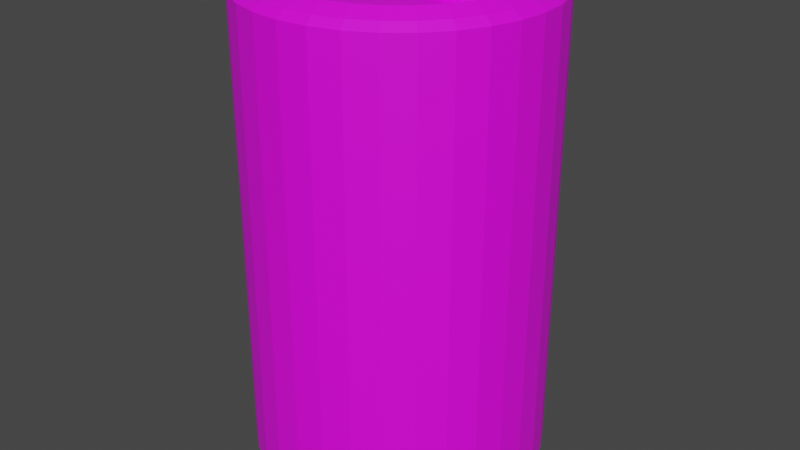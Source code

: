 # Source: can.blend  (saved by Blender 3.4.6; exported with 4.5.12 LTS)
import bpy
from mathutils import Matrix  # noqa: F401  (used for matrix-valued properties, if any)

bpy.ops.wm.read_factory_settings(use_empty=True)
scene = bpy.context.scene
scene.name = 'Scene'

# ---- collections
col_collection = bpy.data.collections.new('Collection'); scene.collection.children.link(col_collection)

# ---- images (referenced by path relative to the original .blend; pixels are not part of the script)
import os
ASSET_DIR = os.environ.get("B2B_ASSET_DIR", "")  # directory of the original .blend (textures are referenced by path, not embedded)
HERE = os.path.dirname(os.path.abspath(__file__))  # packed textures are extracted next to this script under _unpacked/

def load_image(name, relpath, width, height, colorspace="sRGB"):
    """Load a texture the original file referenced (path relative to the .blend, or extracted next to this script)."""
    p = next((c for c in (os.path.join(HERE, relpath), os.path.join(ASSET_DIR, relpath)) if relpath and os.path.exists(c)), "")
    if p:
        img = bpy.data.images.load(p, check_existing=True)
        img.name = name
    else:  # same state as the original file: an image datablock whose file is absent (Cycles renders it pink)
        img = bpy.data.images.new(name, width, height)
        img.source = "FILE"
        img.filepath = "//" + (relpath or name)
    img.colorspace_settings.name = colorspace
    return img
img_cylinder_base_color = load_image('Cylinder Base Color', '', 1024, 1024, 'sRGB')
img_can = load_image('can', 'can.png', 1024, 1024, 'sRGB')

# ---- materials (node trees are filled in below, after node groups)
mat_material_001 = bpy.data.materials.new('Material.001')
mat_material_001.use_transparent_shadow = False

# ---- material node trees
mat_material_001.use_nodes = True; mat_material_001.node_tree.nodes.clear()
_N = mat_material_001.node_tree.nodes; _L = mat_material_001.node_tree.links
n0 = _N.new('ShaderNodeBsdfPrincipled'); n0.name = 'Principled BSDF'; n0.location = (10, 300)
n0.distribution = 'GGX'
n0.subsurface_method = 'RANDOM_WALK_SKIN'
n0.inputs[3].default_value = 1.45
n0.inputs[27].default_value = (0.0, 0.0, 0.0, 1.0)
n0.inputs[28].default_value = 1.0
n1 = _N.new('ShaderNodeOutputMaterial'); n1.name = 'Material Output'; n1.location = (300, 300)
n2 = _N.new('ShaderNodeTexImage'); n2.name = 'Image Texture'; n2.location = (-280, 280)
n2.image = img_cylinder_base_color
n3 = _N.new('ShaderNodeTexImage'); n3.name = 'Image Texture.001'; n3.location = (0, 0)
n3.image = img_can
_L.new(n0.outputs[0], n1.inputs[0])
_L.new(n2.outputs[0], n0.inputs[0])
n1.is_active_output = True

# ---- world
world_world = bpy.data.worlds.new('World'); scene.world = world_world
world_world.use_nodes = True; world_world.node_tree.nodes.clear()
_N = world_world.node_tree.nodes; _L = world_world.node_tree.links
n0 = _N.new('ShaderNodeOutputWorld'); n0.name = 'World Output'; n0.location = (300, 300)
n1 = _N.new('ShaderNodeBackground'); n1.name = 'Background'; n1.location = (10, 300)
n1.inputs[0].default_value = (0.05088, 0.05088, 0.05088, 1.0)
_L.new(n1.outputs[0], n0.inputs[0])
n0.is_active_output = True
world_world.color = (0.05088, 0.05088, 0.05088)
world_world.use_sun_shadow = False
world_world.sun_shadow_jitter_overblur = 0.0

# ---- meshes
me_cylinder = bpy.data.meshes.new('Cylinder')
me_cylinder.from_pydata([(0.0, 1.0, -1.0), (0.0, 1.0, 1.0), (0.1951, 0.9808, -1.0), (0.1951, 0.9808, 1.0), (0.3827, 0.9239, -1.0), (0.3827, 0.9239, 1.0), (0.5556, 0.8315, -1.0), (0.5556, 0.8315, 1.0), (0.7071, 0.7071, -1.0), (0.7071, 0.7071, 1.0), (0.8315, 0.5556, -1.0), (0.8315, 0.5556, 1.0), (0.9239, 0.3827, -1.0), (0.9239, 0.3827, 1.0), (0.9808, 0.1951, -1.0), (0.9808, 0.1951, 1.0), (1.0, 0.0, -1.0), (1.0, 0.0, 1.0), (0.9808, -0.1951, -1.0), (0.9808, -0.1951, 1.0), (0.9239, -0.3827, -1.0), (0.9239, -0.3827, 1.0), (0.8315, -0.5556, -1.0), (0.8315, -0.5556, 1.0), (0.7071, -0.7071, -1.0), (0.7071, -0.7071, 1.0), (0.5556, -0.8315, -1.0), (0.5556, -0.8315, 1.0), (0.3827, -0.9239, -1.0), (0.3827, -0.9239, 1.0), (0.1951, -0.9808, -1.0), (0.1951, -0.9808, 1.0), (0.0, -1.0, -1.0), (0.0, -1.0, 1.0), (-0.1951, -0.9808, -1.0), (-0.1951, -0.9808, 1.0), (-0.3827, -0.9239, -1.0), (-0.3827, -0.9239, 1.0), (-0.5556, -0.8315, -1.0), (-0.5556, -0.8315, 1.0), (-0.7071, -0.7071, -1.0), (-0.7071, -0.7071, 1.0), (-0.8315, -0.5556, -1.0), (-0.8315, -0.5556, 1.0), (-0.9239, -0.3827, -1.0), (-0.9239, -0.3827, 1.0), (-0.9808, -0.1951, -1.0), (-0.9808, -0.1951, 1.0), (-1.0, 0.0, -1.0), (-1.0, 0.0, 1.0), (-0.9808, 0.1951, -1.0), (-0.9808, 0.1951, 1.0), (-0.9239, 0.3827, -1.0), (-0.9239, 0.3827, 1.0), (-0.8315, 0.5556, -1.0), (-0.8315, 0.5556, 1.0), (-0.7071, 0.7071, -1.0), (-0.7071, 0.7071, 1.0), (-0.5556, 0.8315, -1.0), (-0.5556, 0.8315, 1.0), (-0.3827, 0.9239, -1.0), (-0.3827, 0.9239, 1.0), (-0.1951, 0.9808, -1.0), (-0.1951, 0.9808, 1.0), (0.1951, 0.9808, 1.0), (0.0, 1.0, 1.0), (0.3827, 0.9239, 1.0), (0.5556, 0.8315, 1.0), (0.7071, 0.7071, 1.0), (0.8315, 0.5556, 1.0), (0.9239, 0.3827, 1.0), (0.9808, 0.1951, 1.0), (1.0, 0.0, 1.0), (0.9808, -0.1951, 1.0), (0.9239, -0.3827, 1.0), (0.8315, -0.5556, 1.0), (0.7071, -0.7071, 1.0), (0.5556, -0.8315, 1.0), (0.3827, -0.9239, 1.0), (0.1951, -0.9808, 1.0), (0.0, -1.0, 1.0), (-0.1951, -0.9808, 1.0), (-0.3827, -0.9239, 1.0), (-0.5556, -0.8315, 1.0), (-0.7071, -0.7071, 1.0), (-0.8315, -0.5556, 1.0), (-0.9239, -0.3827, 1.0), (-0.9808, -0.1951, 1.0), (-1.0, 0.0, 1.0), (-0.9808, 0.1951, 1.0), (-0.9239, 0.3827, 1.0), (-0.8315, 0.5556, 1.0), (-0.7071, 0.7071, 1.0), (-0.5556, 0.8315, 1.0), (-0.3827, 0.9239, 1.0), (-0.1951, 0.9808, 1.0), (0.1538, 0.7731, 0.995), (0.1839, 0.9243, 1.028), (-8.431e-10, 0.9425, 1.028), (1.237e-09, 0.7883, 0.995), (0.3017, 0.7283, 0.995), (0.3607, 0.8707, 1.028), (0.438, 0.6554, 0.995), (0.5236, 0.7836, 1.028), (0.5574, 0.5574, 0.995), (0.6664, 0.6664, 1.028), (0.6554, 0.438, 0.995), (0.7836, 0.5236, 1.028), (0.7283, 0.3017, 0.995), (0.8707, 0.3607, 1.028), (0.7731, 0.1538, 0.995), (0.9243, 0.1839, 1.028), (0.7883, 5.209e-10, 0.995), (0.9425, 8.003e-10, 1.028), (0.7731, -0.1538, 0.995), (0.9243, -0.1839, 1.028), (0.7283, -0.3017, 0.995), (0.8707, -0.3607, 1.028), (0.6554, -0.438, 0.995), (0.7836, -0.5236, 1.028), (0.5574, -0.5574, 0.995), (0.6664, -0.6664, 1.028), (0.438, -0.6554, 0.995), (0.5236, -0.7836, 1.028), (0.3017, -0.7283, 0.995), (0.3607, -0.8707, 1.028), (0.1538, -0.7731, 0.995), (0.1839, -0.9243, 1.028), (1.237e-09, -0.7883, 0.995), (-8.431e-10, -0.9425, 1.028), (-0.1538, -0.7731, 0.995), (-0.1839, -0.9243, 1.028), (-0.3017, -0.7283, 0.995), (-0.3607, -0.8707, 1.028), (-0.438, -0.6554, 0.995), (-0.5236, -0.7836, 1.028), (-0.5574, -0.5574, 0.995), (-0.6664, -0.6664, 1.028), (-0.6554, -0.438, 0.995), (-0.7836, -0.5236, 1.028), (-0.7283, -0.3017, 0.995), (-0.8707, -0.3607, 1.028), (-0.7731, -0.1538, 0.995), (-0.9243, -0.1839, 1.028), (-0.7883, 5.209e-10, 0.995), (-0.9425, 8.003e-10, 1.028), (-0.7731, 0.1538, 0.995), (-0.9243, 0.1839, 1.028), (-0.7283, 0.3017, 0.995), (-0.8707, 0.3607, 1.028), (-0.6554, 0.438, 0.995), (-0.7836, 0.5236, 1.028), (-0.5574, 0.5574, 0.995), (-0.6664, 0.6664, 1.028), (-0.438, 0.6554, 0.995), (-0.5236, 0.7836, 1.028), (-0.3017, 0.7283, 0.995), (-0.3607, 0.8707, 1.028), (-0.1538, 0.7731, 0.995), (-0.1839, 0.9243, 1.028), (0.1644, 0.8265, 1.061), (-2.601e-10, 0.8427, 1.061), (0.3225, 0.7785, 1.061), (0.4682, 0.7007, 1.061), (0.5959, 0.5959, 1.061), (0.7007, 0.4682, 1.061), (0.7785, 0.3225, 1.061), (0.8265, 0.1644, 1.061), (0.8427, 1.046e-09, 1.061), (0.8265, -0.1644, 1.061), (0.7785, -0.3225, 1.061), (0.7007, -0.4682, 1.061), (0.5959, -0.5959, 1.061), (0.4682, -0.7007, 1.061), (0.3225, -0.7785, 1.061), (0.1644, -0.8265, 1.061), (-2.601e-10, -0.8427, 1.061), (-0.1644, -0.8265, 1.061), (-0.3225, -0.7785, 1.061), (-0.4682, -0.7007, 1.061), (-0.5959, -0.5959, 1.061), (-0.7007, -0.4682, 1.061), (-0.7785, -0.3225, 1.061), (-0.8265, -0.1644, 1.061), (-0.8427, 1.046e-09, 1.061), (-0.8265, 0.1644, 1.061), (-0.7785, 0.3225, 1.061), (-0.7007, 0.4682, 1.061), (-0.5959, 0.5959, 1.061), (-0.4682, 0.7007, 1.061), (-0.3225, 0.7785, 1.061), (-0.1644, 0.8265, 1.061), (0.0, 0.7875, -1.078), (0.0, 1.0, -1.0), (0.1951, 0.9808, -1.0), (0.1536, 0.7724, -1.078), (0.3827, 0.9239, -1.0), (0.3014, 0.7276, -1.078), (0.5556, 0.8315, -1.0), (0.4375, 0.6548, -1.078), (0.7071, 0.7071, -1.0), (0.5569, 0.5569, -1.078), (0.8315, 0.5556, -1.0), (0.6548, 0.4375, -1.078), (0.9239, 0.3827, -1.0), (0.7276, 0.3014, -1.078), (0.9808, 0.1951, -1.0), (0.7724, 0.1536, -1.078), (1.0, 0.0, -1.0), (0.7875, 0.0, -1.078), (0.9808, -0.1951, -1.0), (0.7724, -0.1536, -1.078), (0.9239, -0.3827, -1.0), (0.7276, -0.3014, -1.078), (0.8315, -0.5556, -1.0), (0.6548, -0.4375, -1.078), (0.7071, -0.7071, -1.0), (0.5569, -0.5569, -1.078), (0.5556, -0.8315, -1.0), (0.4375, -0.6548, -1.078), (0.3827, -0.9239, -1.0), (0.3014, -0.7276, -1.078), (0.1951, -0.9808, -1.0), (0.1536, -0.7724, -1.078), (0.0, -1.0, -1.0), (0.0, -0.7875, -1.078), (-0.1951, -0.9808, -1.0), (-0.1536, -0.7724, -1.078), (-0.3827, -0.9239, -1.0), (-0.3014, -0.7276, -1.078), (-0.5556, -0.8315, -1.0), (-0.4375, -0.6548, -1.078), (-0.7071, -0.7071, -1.0), (-0.5569, -0.5569, -1.078), (-0.8315, -0.5556, -1.0), (-0.6548, -0.4375, -1.078), (-0.9239, -0.3827, -1.0), (-0.7276, -0.3014, -1.078), (-0.9808, -0.1951, -1.0), (-0.7724, -0.1536, -1.078), (-1.0, 0.0, -1.0), (-0.7875, 0.0, -1.078), (-0.9808, 0.1951, -1.0), (-0.7724, 0.1536, -1.078), (-0.9239, 0.3827, -1.0), (-0.7276, 0.3014, -1.078), (-0.8315, 0.5556, -1.0), (-0.6548, 0.4375, -1.078), (-0.7071, 0.7071, -1.0), (-0.5569, 0.5569, -1.078), (-0.5556, 0.8315, -1.0), (-0.4375, 0.6548, -1.078), (-0.3827, 0.9239, -1.0), (-0.3014, 0.7276, -1.078), (-0.1951, 0.9808, -1.0), (-0.1536, 0.7724, -1.078), (0.4516, 0.1489, 1.019), (0.3911, 0.1548, 1.019), (0.3603, 0.1563, 1.019), (0.3603, 0.1563, 0.9936), (0.422, 0.1533, 1.019), (0.422, 0.1533, 0.9936), (0.4812, 0.1444, 1.019), (0.4812, 0.1444, 0.9936), (0.5359, 0.13, 1.019), (0.5359, 0.13, 0.9936), (0.5838, 0.1105, 1.019), (0.5838, 0.1105, 0.9936), (0.6231, 0.08684, 1.019), (0.6231, 0.08684, 0.9936), (0.6523, 0.05981, 1.019), (0.6523, 0.05981, 0.9936), (0.6703, 0.03049, 1.019), (0.6703, 0.03049, 0.9936), (0.6763, 2.56e-08, 1.019), (0.6763, 2.56e-08, 0.9936), (0.6703, -0.03049, 1.019), (0.6703, -0.03049, 0.9936), (0.6523, -0.05981, 1.019), (0.6523, -0.05981, 0.9936), (0.6231, -0.08684, 1.019), (0.6231, -0.08684, 0.9936), (0.5838, -0.1105, 1.019), (0.5838, -0.1105, 0.9936), (0.5359, -0.13, 1.019), (0.5359, -0.13, 0.9936), (0.4812, -0.1444, 1.019), (0.4812, -0.1444, 0.9936), (0.422, -0.1533, 1.019), (0.422, -0.1533, 0.9936), (0.3603, -0.1563, 1.019), (0.3603, -0.1563, 0.9936), (0.2986, -0.1533, 1.019), (0.2986, -0.1533, 0.9936), (0.2394, -0.1444, 1.019), (0.2394, -0.1444, 0.9936), (0.1847, -0.1489, 1.019), (0.1847, -0.1489, 0.9936), (0.1368, -0.1294, 1.019), (0.1368, -0.1294, 0.9936), (0.09752, -0.1058, 1.019), (0.09752, -0.1058, 0.9936), (0.06832, -0.07873, 1.019), (0.06832, -0.07873, 0.9936), (0.05033, -0.04941, 1.019), (0.05033, -0.04941, 0.9936), (0.04426, 2.56e-08, 1.019), (0.04426, 2.56e-08, 0.9936), (0.05033, 0.04721, 1.019), (0.05033, 0.04721, 0.9936), (0.06832, 0.07653, 1.019), (0.06832, 0.07653, 0.9936), (0.09752, 0.1036, 1.019), (0.09752, 0.1036, 0.9936), (0.1368, 0.1272, 1.019), (0.1368, 0.1272, 0.9936), (0.1847, 0.1467, 1.019), (0.1847, 0.1467, 0.9936), (0.2394, 0.1444, 1.019), (0.2394, 0.1444, 0.9936), (0.2986, 0.1533, 1.019), (0.2986, 0.1533, 0.9936), (0.5086, 0.1372, 1.019), (0.5598, 0.1202, 1.019), (0.6034, 0.09868, 1.019), (0.6377, 0.07333, 1.019), (0.6613, 0.04515, 1.019), (0.6733, 0.01525, 1.019), (0.6733, -0.01525, 1.019), (0.6613, -0.04515, 1.019), (0.6377, -0.07333, 1.019), (0.6034, -0.09868, 1.019), (0.5598, -0.1202, 1.019), (0.5086, -0.1372, 1.019), (0.4516, -0.1489, 1.019), (0.3911, -0.1548, 1.019), (0.3295, -0.1548, 1.019), (0.269, -0.1489, 1.019), (0.212, -0.1372, 1.019), (0.1608, -0.1392, 1.019), (0.1172, -0.1176, 1.019), (0.08292, -0.09224, 1.019), (0.05932, -0.06407, 1.019), (0.04729, -0.01525, 1.019), (0.04729, 0.01525, 1.019), (0.05932, 0.06187, 1.019), (0.08292, 0.09004, 1.019), (0.1172, 0.1154, 1.019), (0.1608, 0.137, 1.019), (0.212, 0.1372, 1.019), (0.269, 0.1489, 1.019), (0.3295, 0.1548, 1.019), (-0.4062, -0.2116, 0.9809), (-0.4062, -0.2116, 0.9991), (-0.435, -0.2076, 0.9809), (-0.435, -0.2076, 0.9991), (-0.4626, -0.1955, 0.9809), (-0.4626, -0.1955, 0.9991), (-0.4881, -0.176, 0.9809), (-0.4881, -0.176, 0.9991), (-0.5104, -0.1496, 0.9809), (-0.5104, -0.1496, 0.9991), (-0.5287, -0.1176, 0.9809), (-0.5287, -0.1176, 0.9991), (-0.5424, -0.08098, 0.9809), (-0.5424, -0.08098, 0.9991), (-0.5508, -0.04129, 0.9809), (-0.5508, -0.04129, 0.9991), (-0.5536, 5.958e-09, 0.9809), (-0.5536, 5.958e-09, 0.9991), (-0.5508, 0.04129, 0.9809), (-0.5508, 0.04129, 0.9991), (-0.5424, 0.08098, 0.9809), (-0.5424, 0.08098, 0.9991), (-0.5287, 0.1176, 0.9809), (-0.5287, 0.1176, 0.9991), (-0.5104, 0.1496, 0.9809), (-0.5104, 0.1496, 0.9991), (-0.4881, 0.176, 0.9809), (-0.4881, 0.176, 0.9991), (-0.4626, 0.1955, 0.9809), (-0.4626, 0.1955, 0.9991), (-0.435, 0.2076, 0.9809), (-0.435, 0.2076, 0.9991), (-0.4062, 0.2116, 0.9809), (-0.4062, 0.2116, 0.9991), (-0.3775, 0.2076, 0.9809), (-0.3775, 0.2076, 0.9991), (-0.3498, 0.1955, 0.9809), (-0.3498, 0.1955, 0.9991), (-0.3244, 0.176, 0.9809), (-0.3244, 0.176, 0.9991), (-0.302, 0.1496, 0.9809), (-0.302, 0.1496, 0.9991), (-0.2837, 0.1176, 0.9809), (-0.2837, 0.1176, 0.9991), (-0.2701, 0.08098, 0.9809), (-0.2701, 0.08098, 0.9991), (-0.2617, 0.04129, 0.9809), (-0.2617, 0.04129, 0.9991), (-0.2589, 5.958e-09, 0.9809), (-0.2589, 5.958e-09, 0.9991), (-0.2617, -0.04129, 0.9809), (-0.2617, -0.04129, 0.9991), (-0.2701, -0.08098, 0.9809), (-0.2701, -0.08098, 0.9991), (-0.2837, -0.1176, 0.9809), (-0.2837, -0.1176, 0.9991), (-0.302, -0.1496, 0.9809), (-0.302, -0.1496, 0.9991), (-0.3244, -0.176, 0.9809), (-0.3244, -0.176, 0.9991), (-0.3498, -0.1955, 0.9809), (-0.3498, -0.1955, 0.9991), (-0.3775, -0.2076, 0.9809), (-0.3775, -0.2076, 0.9991)], [], [(0, 1, 3, 2), (2, 3, 5, 4), (4, 5, 7, 6), (6, 7, 9, 8), (8, 9, 11, 10), (10, 11, 13, 12), (12, 13, 15, 14), (14, 15, 17, 16), (16, 17, 19, 18), (18, 19, 21, 20), (20, 21, 23, 22), (22, 23, 25, 24), (24, 25, 27, 26), (26, 27, 29, 28), (28, 29, 31, 30), (30, 31, 33, 32), (32, 33, 35, 34), (34, 35, 37, 36), (36, 37, 39, 38), (38, 39, 41, 40), (40, 41, 43, 42), (42, 43, 45, 44), (44, 45, 47, 46), (46, 47, 49, 48), (48, 49, 51, 50), (50, 51, 53, 52), (52, 53, 55, 54), (54, 55, 57, 56), (56, 57, 59, 58), (58, 59, 61, 60), (7, 5, 66, 67), (60, 61, 63, 62), (62, 63, 1, 0), (24, 26, 218, 216), (84, 83, 135, 137), (62, 0, 193, 254), (42, 44, 236, 234), (25, 23, 75, 76), (60, 62, 254, 252), (43, 41, 84, 85), (8, 10, 202, 200), (61, 59, 93, 94), (26, 28, 220, 218), (9, 7, 67, 68), (44, 46, 238, 236), (27, 25, 76, 77), (45, 43, 85, 86), (10, 12, 204, 202), (63, 61, 94, 95), (28, 30, 222, 220), (11, 9, 68, 69), (46, 48, 240, 238), (29, 27, 77, 78), (2, 4, 196, 194), (47, 45, 86, 87), (12, 14, 206, 204), (1, 63, 95, 65), (30, 32, 224, 222), (13, 11, 69, 70), (48, 50, 242, 240), (31, 29, 78, 79), (49, 47, 87, 88), (14, 16, 208, 206), (32, 34, 226, 224), (15, 13, 70, 71), (50, 52, 244, 242), (33, 31, 79, 80), (51, 49, 88, 89), (16, 18, 210, 208), (34, 36, 228, 226), (17, 15, 71, 72), (52, 54, 246, 244), (35, 33, 80, 81), (53, 51, 89, 90), (18, 20, 212, 210), (36, 38, 230, 228), (19, 17, 72, 73), (192, 195, 197, 199, 201, 203, 205, 207, 209, 211, 213, 215, 217, 219, 221, 223, 225, 227, 229, 231, 233, 235, 237, 239, 241, 243, 245, 247, 249, 251, 253, 255), (54, 56, 248, 246), (37, 35, 81, 82), (3, 1, 65, 64), (55, 53, 90, 91), (20, 22, 214, 212), (38, 40, 232, 230), (21, 19, 73, 74), (56, 58, 250, 248), (39, 37, 82, 83), (4, 6, 198, 196), (57, 55, 91, 92), (22, 24, 216, 214), (5, 3, 64, 66), (40, 42, 234, 232), (23, 21, 74, 75), (58, 60, 252, 250), (41, 39, 83, 84), (6, 8, 200, 198), (59, 57, 92, 93), (66, 64, 97, 101), (91, 90, 149, 151), (71, 70, 109, 111), (78, 77, 123, 125), (85, 84, 137, 139), (92, 91, 151, 153), (72, 71, 111, 113), (79, 78, 125, 127), (86, 85, 139, 141), (96, 99, 158, 156, 154, 152, 150, 148, 146, 144, 142, 140, 138, 136, 134, 132, 130, 128, 126, 124, 122, 120, 118, 116, 114, 112, 110, 108, 106, 104, 102, 100), (93, 92, 153, 155), (73, 72, 113, 115), (80, 79, 127, 129), (87, 86, 141, 143), (65, 95, 159, 98), (94, 93, 155, 157), (74, 73, 115, 117), (81, 80, 129, 131), (88, 87, 143, 145), (68, 67, 103, 105), (95, 94, 157, 159), (75, 74, 117, 119), (82, 81, 131, 133), (89, 88, 145, 147), (69, 68, 105, 107), (76, 75, 119, 121), (83, 82, 133, 135), (90, 89, 147, 149), (70, 69, 107, 109), (67, 66, 101, 103), (77, 76, 121, 123), (160, 161, 99, 96), (162, 160, 96, 100), (163, 162, 100, 102), (164, 163, 102, 104), (165, 164, 104, 106), (166, 165, 106, 108), (167, 166, 108, 110), (168, 167, 110, 112), (169, 168, 112, 114), (170, 169, 114, 116), (171, 170, 116, 118), (172, 171, 118, 120), (173, 172, 120, 122), (174, 173, 122, 124), (175, 174, 124, 126), (176, 175, 126, 128), (177, 176, 128, 130), (178, 177, 130, 132), (179, 178, 132, 134), (180, 179, 134, 136), (181, 180, 136, 138), (182, 181, 138, 140), (183, 182, 140, 142), (184, 183, 142, 144), (185, 184, 144, 146), (186, 185, 146, 148), (187, 186, 148, 150), (188, 187, 150, 152), (189, 188, 152, 154), (190, 189, 154, 156), (191, 190, 156, 158), (161, 191, 158, 99), (64, 65, 98, 97), (98, 159, 191, 161), (159, 157, 190, 191), (157, 155, 189, 190), (155, 153, 188, 189), (153, 151, 187, 188), (151, 149, 186, 187), (149, 147, 185, 186), (147, 145, 184, 185), (145, 143, 183, 184), (143, 141, 182, 183), (141, 139, 181, 182), (139, 137, 180, 181), (137, 135, 179, 180), (135, 133, 178, 179), (133, 131, 177, 178), (131, 129, 176, 177), (129, 127, 175, 176), (127, 125, 174, 175), (125, 123, 173, 174), (123, 121, 172, 173), (121, 119, 171, 172), (119, 117, 170, 171), (117, 115, 169, 170), (115, 113, 168, 169), (113, 111, 167, 168), (111, 109, 166, 167), (109, 107, 165, 166), (107, 105, 164, 165), (105, 103, 163, 164), (103, 101, 162, 163), (101, 97, 160, 162), (97, 98, 161, 160), (193, 194, 195, 192), (194, 196, 197, 195), (196, 198, 199, 197), (198, 200, 201, 199), (200, 202, 203, 201), (202, 204, 205, 203), (204, 206, 207, 205), (206, 208, 209, 207), (208, 210, 211, 209), (210, 212, 213, 211), (212, 214, 215, 213), (214, 216, 217, 215), (216, 218, 219, 217), (218, 220, 221, 219), (220, 222, 223, 221), (222, 224, 225, 223), (224, 226, 227, 225), (226, 228, 229, 227), (228, 230, 231, 229), (230, 232, 233, 231), (232, 234, 235, 233), (234, 236, 237, 235), (236, 238, 239, 237), (238, 240, 241, 239), (240, 242, 243, 241), (242, 244, 245, 243), (244, 246, 247, 245), (246, 248, 249, 247), (248, 250, 251, 249), (250, 252, 253, 251), (252, 254, 255, 253), (254, 193, 192, 255), (0, 2, 194, 193), (258, 259, 261, 260, 257), (260, 261, 263, 262, 256), (262, 263, 265, 264, 322), (264, 265, 267, 266, 323), (266, 267, 269, 268, 324), (268, 269, 271, 270, 325), (270, 271, 273, 272, 326), (272, 273, 275, 274, 327), (274, 275, 277, 276, 328), (276, 277, 279, 278, 329), (278, 279, 281, 280, 330), (280, 281, 283, 282, 331), (282, 283, 285, 284, 332), (284, 285, 287, 286, 333), (286, 287, 289, 288, 334), (288, 289, 291, 290, 335), (290, 291, 293, 292, 336), (292, 293, 295, 294, 337), (294, 295, 297, 296, 338), (296, 297, 299, 298, 339), (298, 299, 301, 300, 340), (300, 301, 303, 302, 341), (302, 303, 305, 304, 342), (304, 305, 307, 306, 343), (306, 307, 309, 308, 344), (308, 309, 311, 310, 345), (310, 311, 313, 312, 346), (312, 313, 315, 314, 347), (314, 315, 317, 316, 348), (316, 317, 319, 318, 349), (261, 259, 321, 319, 317, 315, 313, 311, 309, 307, 305, 303, 301, 299, 297, 295, 293, 291, 289, 287, 285, 283, 281, 279, 277, 275, 273, 271, 269, 267, 265, 263), (318, 319, 321, 320, 350), (320, 321, 259, 258, 351), (258, 257, 260, 256, 262, 322, 264, 323, 266, 324, 268, 325, 270, 326, 272, 327, 274, 328, 276, 329, 278, 330, 280, 331, 282, 332, 284, 333, 286, 334, 288, 335, 290, 336, 292, 337, 294, 338, 296, 339, 298, 340, 300, 341, 302, 342, 304, 343, 306, 344, 308, 345, 310, 346, 312, 347, 314, 348, 316, 349, 318, 350, 320, 351), (352, 353, 355, 354), (354, 355, 357, 356), (356, 357, 359, 358), (358, 359, 361, 360), (360, 361, 363, 362), (362, 363, 365, 364), (364, 365, 367, 366), (366, 367, 369, 368), (368, 369, 371, 370), (370, 371, 373, 372), (372, 373, 375, 374), (374, 375, 377, 376), (376, 377, 379, 378), (378, 379, 381, 380), (380, 381, 383, 382), (382, 383, 385, 384), (384, 385, 387, 386), (386, 387, 389, 388), (388, 389, 391, 390), (390, 391, 393, 392), (392, 393, 395, 394), (394, 395, 397, 396), (396, 397, 399, 398), (398, 399, 401, 400), (400, 401, 403, 402), (402, 403, 405, 404), (404, 405, 407, 406), (406, 407, 409, 408), (408, 409, 411, 410), (410, 411, 413, 412), (355, 353, 415, 413, 411, 409, 407, 405, 403, 401, 399, 397, 395, 393, 391, 389, 387, 385, 383, 381, 379, 377, 375, 373, 371, 369, 367, 365, 363, 361, 359, 357), (412, 413, 415, 414), (414, 415, 353, 352), (352, 354, 356, 358, 360, 362, 364, 366, 368, 370, 372, 374, 376, 378, 380, 382, 384, 386, 388, 390, 392, 394, 396, 398, 400, 402, 404, 406, 408, 410, 412, 414)])
_uv = me_cylinder.uv_layers.new(name='UVMap')
_uv.uv.foreach_set('vector', [0.5385, 0.7863, 0.5385, 0.413, 0.5751, 0.413, 0.5751, 0.7864, 0.5751, 0.7864, 0.5751, 0.413, 0.6108, 0.4131, 0.6108, 0.7864, 0.6108, 0.7864, 0.6108, 0.4131, 0.6442, 0.4132, 0.6442, 0.7866, 0.6442, 0.7866, 0.6442, 0.4132, 0.674, 0.4134, 0.674, 0.7868, 0.7, 0.7865, 0.7, 0.4131, 0.7267, 0.4131, 0.7267, 0.7865, 0.7267, 0.7865, 0.7267, 0.4131, 0.7578, 0.413, 0.7578, 0.7864, 0.7578, 0.7864, 0.7578, 0.413, 0.792, 0.413, 0.792, 0.7864, 0.792, 0.7864, 0.792, 0.413, 0.8281, 0.413, 0.8281, 0.7864, 0.8281, 0.7864, 0.8281, 0.413, 0.8647, 0.413, 0.8647, 0.7864, 0.8647, 0.7864, 0.8647, 0.413, 0.9003, 0.413, 0.9003, 0.7864, 0.9003, 0.7864, 0.9003, 0.413, 0.9337, 0.413, 0.9337, 0.7864, 0.9337, 0.7864, 0.9337, 0.413, 0.9635, 0.4131, 0.9635, 0.7865, 0.4106, 0.3869, 0.4106, 0.01355, 0.4379, 0.01333, 0.4379, 0.3867, 0.4379, 0.3867, 0.4379, 0.01333, 0.4693, 0.01317, 0.4693, 0.3866, 0.4693, 0.3866, 0.4693, 0.01317, 0.5038, 0.01306, 0.5038, 0.3864, 0.5038, 0.3864, 0.5038, 0.01306, 0.5401, 0.01301, 0.5401, 0.3864, 0.5401, 0.3864, 0.5401, 0.01301, 0.5766, 0.01303, 0.5766, 0.3864, 0.5766, 0.3864, 0.5766, 0.01303, 0.6121, 0.01311, 0.6121, 0.3865, 0.6121, 0.3865, 0.6121, 0.01311, 0.6451, 0.01325, 0.6451, 0.3866, 0.6451, 0.3866, 0.6451, 0.01325, 0.6744, 0.01345, 0.6744, 0.3868, 0.9639, 0.01301, 0.9639, 0.3864, 0.9372, 0.3864, 0.9372, 0.01301, 0.9372, 0.01301, 0.9372, 0.3864, 0.9061, 0.3864, 0.9061, 0.01301, 0.9061, 0.01301, 0.9061, 0.3864, 0.8719, 0.3864, 0.8719, 0.01301, 0.8719, 0.01301, 0.8719, 0.3864, 0.8358, 0.3864, 0.8358, 0.01301, 0.8358, 0.01301, 0.8358, 0.3864, 0.7992, 0.3864, 0.7992, 0.01301, 0.7992, 0.01301, 0.7992, 0.3864, 0.7636, 0.3864, 0.7636, 0.01301, 0.7636, 0.01301, 0.7636, 0.3864, 0.7302, 0.3864, 0.7302, 0.01301, 0.7302, 0.01301, 0.7302, 0.3864, 0.7004, 0.3864, 0.7004, 0.01301, 0.4106, 0.787, 0.4106, 0.4136, 0.4372, 0.4134, 0.4372, 0.7867, 0.4372, 0.7867, 0.4372, 0.4134, 0.4682, 0.4132, 0.4682, 0.7865, 0.59, 0.813, 0.59, 0.813, 0.59, 0.813, 0.59, 0.813, 0.4682, 0.7865, 0.4682, 0.4132, 0.5024, 0.413, 0.5024, 0.7864, 0.5024, 0.7864, 0.5024, 0.413, 0.5385, 0.413, 0.5385, 0.7863, 0.382, 0.8083, 0.382, 0.8083, 0.382, 0.8083, 0.382, 0.8083, 0.3431, 0.478, 0.3635, 0.5084, 0.354, 0.5135, 0.3348, 0.4848, 0.382, 0.8083, 0.382, 0.8083, 0.382, 0.8083, 0.382, 0.8083, 0.382, 0.8083, 0.382, 0.8083, 0.382, 0.8083, 0.382, 0.8083, 0.59, 0.813, 0.59, 0.813, 0.59, 0.813, 0.59, 0.813, 0.382, 0.8083, 0.382, 0.8083, 0.382, 0.8083, 0.382, 0.8083, 0.59, 0.813, 0.59, 0.813, 0.59, 0.813, 0.59, 0.813, 0.382, 0.8083, 0.382, 0.8083, 0.382, 0.8083, 0.382, 0.8083, 0.59, 0.813, 0.59, 0.813, 0.59, 0.813, 0.59, 0.813, 0.382, 0.8083, 0.382, 0.8083, 0.382, 0.8083, 0.382, 0.8083, 0.59, 0.813, 0.59, 0.813, 0.59, 0.813, 0.59, 0.813, 0.382, 0.8083, 0.382, 0.8083, 0.382, 0.8083, 0.382, 0.8083, 0.59, 0.813, 0.59, 0.813, 0.59, 0.813, 0.59, 0.813, 0.59, 0.813, 0.59, 0.813, 0.59, 0.813, 0.59, 0.813, 0.382, 0.8083, 0.382, 0.8083, 0.382, 0.8083, 0.382, 0.8083, 0.59, 0.813, 0.59, 0.813, 0.59, 0.813, 0.59, 0.813, 0.382, 0.8083, 0.382, 0.8083, 0.382, 0.8083, 0.382, 0.8083, 0.59, 0.813, 0.59, 0.813, 0.59, 0.813, 0.59, 0.813, 0.382, 0.8083, 0.382, 0.8083, 0.382, 0.8083, 0.382, 0.8083, 0.59, 0.813, 0.59, 0.813, 0.59, 0.813, 0.59, 0.813, 0.382, 0.8083, 0.382, 0.8083, 0.382, 0.8083, 0.382, 0.8083, 0.59, 0.813, 0.59, 0.813, 0.59, 0.813, 0.59, 0.813, 0.382, 0.8083, 0.382, 0.8083, 0.382, 0.8083, 0.382, 0.8083, 0.59, 0.813, 0.59, 0.813, 0.59, 0.813, 0.59, 0.813, 0.382, 0.8083, 0.382, 0.8083, 0.382, 0.8083, 0.382, 0.8083, 0.59, 0.813, 0.59, 0.813, 0.59, 0.813, 0.59, 0.813, 0.382, 0.8083, 0.382, 0.8083, 0.382, 0.8083, 0.382, 0.8083, 0.59, 0.813, 0.59, 0.813, 0.59, 0.813, 0.59, 0.813, 0.59, 0.813, 0.59, 0.813, 0.59, 0.813, 0.59, 0.813, 0.382, 0.8083, 0.382, 0.8083, 0.382, 0.8083, 0.382, 0.8083, 0.382, 0.8083, 0.382, 0.8083, 0.382, 0.8083, 0.382, 0.8083, 0.59, 0.813, 0.59, 0.813, 0.59, 0.813, 0.59, 0.813, 0.382, 0.8083, 0.382, 0.8083, 0.382, 0.8083, 0.382, 0.8083, 0.59, 0.813, 0.59, 0.813, 0.59, 0.813, 0.59, 0.813, 0.59, 0.813, 0.59, 0.813, 0.59, 0.813, 0.59, 0.813, 0.382, 0.8083, 0.382, 0.8083, 0.382, 0.8083, 0.382, 0.8083, 0.382, 0.8083, 0.382, 0.8083, 0.382, 0.8083, 0.382, 0.8083, 0.59, 0.813, 0.59, 0.813, 0.59, 0.813, 0.59, 0.813, 0.382, 0.8083, 0.382, 0.8083, 0.382, 0.8083, 0.382, 0.8083, 0.59, 0.813, 0.59, 0.813, 0.59, 0.813, 0.59, 0.813, 0.59, 0.813, 0.59, 0.813, 0.59, 0.813, 0.59, 0.813, 0.382, 0.8083, 0.382, 0.8083, 0.382, 0.8083, 0.382, 0.8083, 0.382, 0.8083, 0.382, 0.8083, 0.382, 0.8083, 0.382, 0.8083, 0.59, 0.813, 0.59, 0.813, 0.59, 0.813, 0.59, 0.813, 0.05249, 0.1844, 0.05811, 0.1561, 0.06914, 0.1295, 0.08515, 0.1055, 0.1055, 0.08515, 0.1295, 0.06914, 0.1561, 0.05811, 0.1844, 0.05249, 0.2132, 0.05249, 0.2415, 0.05811, 0.2681, 0.06914, 0.2921, 0.08515, 0.3125, 0.1055, 0.3285, 0.1295, 0.3395, 0.1561, 0.3451, 0.1844, 0.3451, 0.2132, 0.3395, 0.2415, 0.3285, 0.2681, 0.3125, 0.2921, 0.2921, 0.3125, 0.2681, 0.3285, 0.2415, 0.3395, 0.2132, 0.3451, 0.1844, 0.3451, 0.1561, 0.3395, 0.1295, 0.3285, 0.1055, 0.3125, 0.08515, 0.2921, 0.06914, 0.2681, 0.05811, 0.2415, 0.05249, 0.2132, 0.382, 0.8083, 0.382, 0.8083, 0.382, 0.8083, 0.382, 0.8083, 0.59, 0.813, 0.59, 0.813, 0.59, 0.813, 0.59, 0.813, 0.59, 0.813, 0.59, 0.813, 0.59, 0.813, 0.59, 0.813, 0.59, 0.813, 0.59, 0.813, 0.59, 0.813, 0.59, 0.813, 0.382, 0.8083, 0.382, 0.8083, 0.382, 0.8083, 0.382, 0.8083, 0.382, 0.8083, 0.382, 0.8083, 0.382, 0.8083, 0.382, 0.8083, 0.59, 0.813, 0.59, 0.813, 0.59, 0.813, 0.59, 0.813, 0.382, 0.8083, 0.382, 0.8083, 0.382, 0.8083, 0.382, 0.8083, 0.59, 0.813, 0.59, 0.813, 0.59, 0.813, 0.59, 0.813, 0.382, 0.8083, 0.382, 0.8083, 0.382, 0.8083, 0.382, 0.8083, 0.59, 0.813, 0.59, 0.813, 0.59, 0.813, 0.59, 0.813, 0.382, 0.8083, 0.382, 0.8083, 0.382, 0.8083, 0.382, 0.8083, 0.59, 0.813, 0.59, 0.813, 0.59, 0.813, 0.59, 0.813, 0.382, 0.8083, 0.382, 0.8083, 0.382, 0.8083, 0.382, 0.8083, 0.59, 0.813, 0.59, 0.813, 0.59, 0.813, 0.59, 0.813, 0.382, 0.8083, 0.382, 0.8083, 0.382, 0.8083, 0.382, 0.8083, 0.59, 0.813, 0.59, 0.813, 0.59, 0.813, 0.59, 0.813, 0.382, 0.8083, 0.382, 0.8083, 0.382, 0.8083, 0.382, 0.8083, 0.59, 0.813, 0.59, 0.813, 0.59, 0.813, 0.59, 0.813, 0.02015, 0.6506, 0.01301, 0.6147, 0.0237, 0.6137, 0.03043, 0.6475, 0.1108, 0.4318, 0.1446, 0.4178, 0.1477, 0.4281, 0.1159, 0.4413, 0.1446, 0.7751, 0.1108, 0.7611, 0.1159, 0.7516, 0.1477, 0.7648, 0.3635, 0.6844, 0.3431, 0.7149, 0.3348, 0.7081, 0.354, 0.6794, 0.3173, 0.4521, 0.3431, 0.478, 0.3348, 0.4848, 0.3104, 0.4604, 0.08037, 0.4521, 0.1108, 0.4318, 0.1159, 0.4413, 0.08719, 0.4604, 0.1805, 0.7822, 0.1446, 0.7751, 0.1477, 0.7648, 0.1816, 0.7715, 0.3775, 0.6506, 0.3635, 0.6844, 0.354, 0.6794, 0.3672, 0.6475, 0.2868, 0.4318, 0.3173, 0.4521, 0.3104, 0.4604, 0.2818, 0.4413, 0.05235, 0.6109, 0.05235, 0.582, 0.05797, 0.5537, 0.06902, 0.5271, 0.08504, 0.5031, 0.1054, 0.4827, 0.1294, 0.4666, 0.1561, 0.4556, 0.1844, 0.45, 0.2132, 0.45, 0.2415, 0.4556, 0.2682, 0.4666, 0.2922, 0.4827, 0.3126, 0.5031, 0.3286, 0.5271, 0.3397, 0.5537, 0.3453, 0.582, 0.3453, 0.6109, 0.3397, 0.6392, 0.3286, 0.6658, 0.3126, 0.6898, 0.2922, 0.7102, 0.2682, 0.7262, 0.2415, 0.7373, 0.2132, 0.7429, 0.1844, 0.7429, 0.1561, 0.7373, 0.1294, 0.7262, 0.1054, 0.7102, 0.08504, 0.6898, 0.06902, 0.6658, 0.05797, 0.6392, 0.05449, 0.478, 0.08037, 0.4521, 0.08719, 0.4604, 0.0628, 0.4848, 0.2171, 0.7822, 0.1805, 0.7822, 0.1816, 0.7715, 0.2161, 0.7715, 0.3846, 0.6147, 0.3775, 0.6506, 0.3672, 0.6475, 0.3739, 0.6137, 0.253, 0.4178, 0.2868, 0.4318, 0.2818, 0.4413, 0.2499, 0.4281, 0.01301, 0.5781, 0.02015, 0.5422, 0.03043, 0.5454, 0.0237, 0.5792, 0.03416, 0.5084, 0.05449, 0.478, 0.0628, 0.4848, 0.04363, 0.5135, 0.253, 0.7751, 0.2171, 0.7822, 0.2161, 0.7715, 0.2499, 0.7648, 0.3846, 0.5781, 0.3846, 0.6147, 0.3739, 0.6137, 0.3739, 0.5792, 0.2171, 0.4106, 0.253, 0.4178, 0.2499, 0.4281, 0.2161, 0.4213, 0.05449, 0.7149, 0.03416, 0.6844, 0.04363, 0.6794, 0.0628, 0.7081, 0.02015, 0.5422, 0.03416, 0.5084, 0.04363, 0.5135, 0.03043, 0.5454, 0.2868, 0.7611, 0.253, 0.7751, 0.2499, 0.7648, 0.2818, 0.7516, 0.3775, 0.5422, 0.3846, 0.5781, 0.3739, 0.5792, 0.3672, 0.5454, 0.1805, 0.4106, 0.2171, 0.4106, 0.2161, 0.4213, 0.1816, 0.4213, 0.08037, 0.7408, 0.05449, 0.7149, 0.0628, 0.7081, 0.08719, 0.7325, 0.3173, 0.7408, 0.2868, 0.7611, 0.2818, 0.7516, 0.3104, 0.7325, 0.3635, 0.5084, 0.3775, 0.5422, 0.3672, 0.5454, 0.354, 0.5135, 0.1446, 0.4178, 0.1805, 0.4106, 0.1816, 0.4213, 0.1477, 0.4281, 0.1108, 0.7611, 0.08037, 0.7408, 0.08719, 0.7325, 0.1159, 0.7516, 0.03416, 0.6844, 0.02015, 0.6506, 0.03043, 0.6475, 0.04363, 0.6794, 0.3431, 0.7149, 0.3173, 0.7408, 0.3104, 0.7325, 0.3348, 0.7081, 0.3558, 0.866, 0.3558, 0.8968, 0.3435, 0.8963, 0.3435, 0.8675, 0.3559, 0.8361, 0.3558, 0.866, 0.3435, 0.8675, 0.3436, 0.8395, 0.356, 0.8083, 0.3559, 0.8361, 0.3436, 0.8395, 0.3437, 0.8135, 0.07719, 0.6962, 0.06006, 0.6706, 0.06902, 0.6658, 0.08504, 0.6898, 0.099, 0.7181, 0.07719, 0.6962, 0.08504, 0.6898, 0.1054, 0.7102, 0.7895, 0.9608, 0.7895, 0.987, 0.7771, 0.9808, 0.7771, 0.9563, 0.7895, 0.932, 0.7895, 0.9608, 0.7771, 0.9563, 0.7771, 0.9293, 0.7895, 0.9016, 0.7895, 0.932, 0.7771, 0.9293, 0.7771, 0.9009, 0.7895, 0.8707, 0.7895, 0.9016, 0.7771, 0.9009, 0.7771, 0.872, 0.7895, 0.8407, 0.7895, 0.8707, 0.7771, 0.872, 0.7771, 0.8439, 0.7895, 0.8126, 0.7895, 0.8407, 0.7771, 0.8439, 0.7771, 0.8176, 0.2986, 0.7181, 0.273, 0.7352, 0.2682, 0.7262, 0.2922, 0.7102, 0.3204, 0.6962, 0.2986, 0.7181, 0.2922, 0.7102, 0.3126, 0.6898, 0.7125, 0.9608, 0.7126, 0.987, 0.7003, 0.9807, 0.7002, 0.9563, 0.7124, 0.932, 0.7125, 0.9608, 0.7002, 0.9563, 0.7001, 0.9293, 0.7123, 0.9016, 0.7124, 0.932, 0.7001, 0.9293, 0.7, 0.9009, 0.7124, 0.8708, 0.7123, 0.9016, 0.7, 0.9009, 0.7001, 0.8721, 0.7125, 0.8407, 0.7124, 0.8708, 0.7001, 0.8721, 0.7002, 0.8439, 0.7126, 0.8126, 0.7125, 0.8407, 0.7002, 0.8439, 0.7003, 0.8176, 0.3204, 0.4966, 0.3376, 0.5223, 0.3286, 0.5271, 0.3126, 0.5031, 0.2986, 0.4748, 0.3204, 0.4966, 0.3126, 0.5031, 0.2922, 0.4827, 0.751, 0.9608, 0.7511, 0.987, 0.7387, 0.9808, 0.7387, 0.9563, 0.751, 0.932, 0.751, 0.9608, 0.7387, 0.9563, 0.7386, 0.9293, 0.751, 0.9016, 0.751, 0.932, 0.7386, 0.9293, 0.7386, 0.9009, 0.751, 0.8707, 0.751, 0.9016, 0.7386, 0.9009, 0.7386, 0.872, 0.751, 0.8407, 0.751, 0.8707, 0.7386, 0.872, 0.7387, 0.8439, 0.7511, 0.8126, 0.751, 0.8407, 0.7387, 0.8439, 0.7387, 0.8176, 0.099, 0.4748, 0.1246, 0.4577, 0.1294, 0.4666, 0.1054, 0.4827, 0.07719, 0.4966, 0.099, 0.4748, 0.1054, 0.4827, 0.08504, 0.5031, 0.3559, 0.9564, 0.356, 0.9829, 0.3437, 0.9769, 0.3436, 0.9521, 0.3558, 0.9273, 0.3559, 0.9564, 0.3436, 0.9521, 0.3435, 0.9249, 0.3558, 0.8968, 0.3558, 0.9273, 0.3435, 0.9249, 0.3435, 0.8963, 0.01301, 0.6147, 0.01301, 0.5781, 0.0237, 0.5792, 0.0237, 0.6137, 0.0237, 0.5792, 0.03043, 0.5454, 0.04826, 0.5508, 0.04224, 0.581, 0.03043, 0.5454, 0.04363, 0.5135, 0.06006, 0.5223, 0.04826, 0.5508, 0.04363, 0.5135, 0.0628, 0.4848, 0.07719, 0.4966, 0.06006, 0.5223, 0.0628, 0.4848, 0.08719, 0.4604, 0.099, 0.4748, 0.07719, 0.4966, 0.08719, 0.4604, 0.1159, 0.4413, 0.1246, 0.4577, 0.099, 0.4748, 0.1159, 0.4413, 0.1477, 0.4281, 0.1531, 0.4459, 0.1246, 0.4577, 0.1477, 0.4281, 0.1816, 0.4213, 0.1834, 0.4399, 0.1531, 0.4459, 0.1816, 0.4213, 0.2161, 0.4213, 0.2142, 0.4399, 0.1834, 0.4399, 0.2161, 0.4213, 0.2499, 0.4281, 0.2445, 0.4459, 0.2142, 0.4399, 0.2499, 0.4281, 0.2818, 0.4413, 0.273, 0.4577, 0.2445, 0.4459, 0.2818, 0.4413, 0.3104, 0.4604, 0.2986, 0.4748, 0.273, 0.4577, 0.3104, 0.4604, 0.3348, 0.4848, 0.3204, 0.4966, 0.2986, 0.4748, 0.3348, 0.4848, 0.354, 0.5135, 0.3376, 0.5223, 0.3204, 0.4966, 0.354, 0.5135, 0.3672, 0.5454, 0.3494, 0.5508, 0.3376, 0.5223, 0.3672, 0.5454, 0.3739, 0.5792, 0.3554, 0.581, 0.3494, 0.5508, 0.3739, 0.5792, 0.3739, 0.6137, 0.3554, 0.6119, 0.3554, 0.581, 0.3739, 0.6137, 0.3672, 0.6475, 0.3494, 0.6421, 0.3554, 0.6119, 0.3672, 0.6475, 0.354, 0.6794, 0.3376, 0.6706, 0.3494, 0.6421, 0.354, 0.6794, 0.3348, 0.7081, 0.3204, 0.6962, 0.3376, 0.6706, 0.3348, 0.7081, 0.3104, 0.7325, 0.2986, 0.7181, 0.3204, 0.6962, 0.3104, 0.7325, 0.2818, 0.7516, 0.273, 0.7352, 0.2986, 0.7181, 0.2818, 0.7516, 0.2499, 0.7648, 0.2445, 0.747, 0.273, 0.7352, 0.2499, 0.7648, 0.2161, 0.7715, 0.2142, 0.753, 0.2445, 0.747, 0.2161, 0.7715, 0.1816, 0.7715, 0.1834, 0.753, 0.2142, 0.753, 0.1816, 0.7715, 0.1477, 0.7648, 0.1531, 0.747, 0.1834, 0.753, 0.1477, 0.7648, 0.1159, 0.7516, 0.1246, 0.7352, 0.1531, 0.747, 0.1159, 0.7516, 0.08719, 0.7325, 0.099, 0.7181, 0.1246, 0.7352, 0.08719, 0.7325, 0.0628, 0.7081, 0.07719, 0.6962, 0.099, 0.7181, 0.0628, 0.7081, 0.04363, 0.6794, 0.06006, 0.6706, 0.07719, 0.6962, 0.04363, 0.6794, 0.03043, 0.6475, 0.04826, 0.6421, 0.06006, 0.6706, 0.03043, 0.6475, 0.0237, 0.6137, 0.04224, 0.6119, 0.04826, 0.6421, 0.0237, 0.6137, 0.0237, 0.5792, 0.04224, 0.581, 0.04224, 0.6119, 0.01301, 0.1805, 0.02015, 0.1446, 0.05811, 0.1561, 0.05249, 0.1844, 0.02015, 0.1446, 0.03416, 0.1108, 0.06914, 0.1295, 0.05811, 0.1561, 0.03416, 0.1108, 0.05449, 0.08037, 0.08515, 0.1055, 0.06914, 0.1295, 0.05449, 0.08037, 0.08037, 0.05449, 0.1055, 0.08515, 0.08515, 0.1055, 0.08037, 0.05449, 0.1108, 0.03416, 0.1295, 0.06914, 0.1055, 0.08515, 0.1108, 0.03416, 0.1446, 0.02015, 0.1561, 0.05811, 0.1295, 0.06914, 0.1446, 0.02015, 0.1805, 0.01301, 0.1844, 0.05249, 0.1561, 0.05811, 0.1805, 0.01301, 0.2171, 0.01301, 0.2132, 0.05249, 0.1844, 0.05249, 0.2171, 0.01301, 0.253, 0.02015, 0.2415, 0.05811, 0.2132, 0.05249, 0.253, 0.02015, 0.2868, 0.03416, 0.2681, 0.06914, 0.2415, 0.05811, 0.2868, 0.03416, 0.3173, 0.05449, 0.2921, 0.08515, 0.2681, 0.06914, 0.3173, 0.05449, 0.3431, 0.08037, 0.3125, 0.1055, 0.2921, 0.08515, 0.3431, 0.08037, 0.3635, 0.1108, 0.3285, 0.1295, 0.3125, 0.1055, 0.3635, 0.1108, 0.3775, 0.1446, 0.3395, 0.1561, 0.3285, 0.1295, 0.3775, 0.1446, 0.3846, 0.1805, 0.3451, 0.1844, 0.3395, 0.1561, 0.3846, 0.1805, 0.3846, 0.2171, 0.3451, 0.2132, 0.3451, 0.1844, 0.3846, 0.2171, 0.3775, 0.253, 0.3395, 0.2415, 0.3451, 0.2132, 0.3775, 0.253, 0.3635, 0.2868, 0.3285, 0.2681, 0.3395, 0.2415, 0.3635, 0.2868, 0.3431, 0.3173, 0.3125, 0.2921, 0.3285, 0.2681, 0.3431, 0.3173, 0.3173, 0.3431, 0.2921, 0.3125, 0.3125, 0.2921, 0.3173, 0.3431, 0.2868, 0.3635, 0.2681, 0.3285, 0.2921, 0.3125, 0.2868, 0.3635, 0.253, 0.3775, 0.2415, 0.3395, 0.2681, 0.3285, 0.253, 0.3775, 0.2171, 0.3846, 0.2132, 0.3451, 0.2415, 0.3395, 0.2171, 0.3846, 0.1805, 0.3846, 0.1844, 0.3451, 0.2132, 0.3451, 0.1805, 0.3846, 0.1446, 0.3775, 0.1561, 0.3395, 0.1844, 0.3451, 0.1446, 0.3775, 0.1108, 0.3635, 0.1295, 0.3285, 0.1561, 0.3395, 0.1108, 0.3635, 0.08037, 0.3431, 0.1055, 0.3125, 0.1295, 0.3285, 0.08037, 0.3431, 0.05449, 0.3173, 0.08515, 0.2921, 0.1055, 0.3125, 0.05449, 0.3173, 0.03416, 0.2868, 0.06914, 0.2681, 0.08515, 0.2921, 0.03416, 0.2868, 0.02015, 0.253, 0.05811, 0.2415, 0.06914, 0.2681, 0.02015, 0.253, 0.01301, 0.2171, 0.05249, 0.2132, 0.05811, 0.2415, 0.01301, 0.2171, 0.01301, 0.1805, 0.05249, 0.1844, 0.05249, 0.2132, 0.382, 0.8083, 0.382, 0.8083, 0.382, 0.8083, 0.382, 0.8083, 0.8202, 0.8678, 0.8155, 0.8678, 0.8155, 0.8563, 0.8202, 0.8563, 0.8202, 0.8621, 0.8202, 0.8563, 0.8155, 0.8563, 0.8155, 0.8452, 0.8203, 0.8452, 0.8202, 0.8507, 0.8203, 0.8452, 0.8155, 0.8452, 0.8155, 0.8349, 0.8203, 0.8349, 0.8203, 0.84, 0.8203, 0.8349, 0.8155, 0.8349, 0.8156, 0.8258, 0.8203, 0.8258, 0.8203, 0.8303, 0.8203, 0.8258, 0.8156, 0.8258, 0.8156, 0.8182, 0.8203, 0.8182, 0.8203, 0.822, 0.8203, 0.8182, 0.8156, 0.8182, 0.8156, 0.8126, 0.8204, 0.8126, 0.8204, 0.8154, 0.5592, 0.813, 0.564, 0.813, 0.564, 0.8182, 0.5592, 0.8182, 0.5592, 0.8156, 0.5592, 0.8182, 0.564, 0.8182, 0.564, 0.8239, 0.5592, 0.8239, 0.5592, 0.821, 0.5592, 0.8239, 0.564, 0.8239, 0.564, 0.8296, 0.5592, 0.8296, 0.5592, 0.8267, 0.5592, 0.8296, 0.564, 0.8296, 0.564, 0.8353, 0.5592, 0.8353, 0.5592, 0.8325, 0.5592, 0.8353, 0.564, 0.8353, 0.564, 0.8407, 0.5592, 0.8407, 0.5592, 0.838, 0.8513, 0.916, 0.8465, 0.916, 0.8465, 0.909, 0.8512, 0.909, 0.8513, 0.9125, 0.8512, 0.909, 0.8465, 0.909, 0.8464, 0.9003, 0.8512, 0.9003, 0.8512, 0.9046, 0.8512, 0.9003, 0.8464, 0.9003, 0.8464, 0.8903, 0.8512, 0.8903, 0.8512, 0.8953, 0.8512, 0.8903, 0.8464, 0.8903, 0.8464, 0.8794, 0.8511, 0.8794, 0.8512, 0.8849, 0.8511, 0.8794, 0.8464, 0.8794, 0.8464, 0.868, 0.8511, 0.868, 0.8511, 0.8737, 0.8511, 0.868, 0.8464, 0.868, 0.8464, 0.8564, 0.8511, 0.8564, 0.8511, 0.8622, 0.8511, 0.8564, 0.8464, 0.8564, 0.8464, 0.8453, 0.8512, 0.8453, 0.8511, 0.8509, 0.8512, 0.8453, 0.8464, 0.8453, 0.8464, 0.8352, 0.8511, 0.8352, 0.8512, 0.8401, 0.8511, 0.8352, 0.8464, 0.8352, 0.8464, 0.826, 0.8512, 0.826, 0.8512, 0.8306, 0.8512, 0.826, 0.8464, 0.826, 0.8465, 0.8184, 0.8512, 0.8184, 0.8512, 0.8222, 0.8512, 0.8184, 0.8465, 0.8184, 0.8465, 0.8126, 0.8513, 0.8126, 0.8512, 0.8155, 0.4743, 0.8473, 0.4695, 0.8473, 0.4695, 0.8421, 0.4743, 0.8421, 0.4743, 0.8447, 0.4743, 0.8421, 0.4695, 0.8421, 0.4695, 0.833, 0.4742, 0.833, 0.4743, 0.8358, 0.4742, 0.833, 0.4695, 0.833, 0.4695, 0.8241, 0.4742, 0.8241, 0.4742, 0.8301, 0.4742, 0.8241, 0.4695, 0.8241, 0.4695, 0.8184, 0.4743, 0.8184, 0.4743, 0.8213, 0.4743, 0.8184, 0.4695, 0.8184, 0.4695, 0.813, 0.4743, 0.813, 0.4743, 0.8157, 0.8204, 0.9164, 0.8156, 0.9164, 0.8156, 0.9093, 0.8203, 0.9093, 0.8203, 0.9128, 0.8203, 0.9093, 0.8156, 0.9093, 0.8155, 0.9005, 0.8203, 0.9005, 0.8203, 0.9049, 0.8203, 0.9005, 0.8155, 0.9005, 0.8155, 0.8903, 0.8203, 0.8903, 0.8203, 0.8953, 0.1545, 0.8543, 0.1556, 0.8658, 0.1556, 0.8773, 0.1545, 0.8884, 0.1554, 0.8986, 0.1522, 0.9077, 0.1482, 0.9153, 0.1434, 0.9209, 0.1381, 0.9246, 0.1293, 0.9261, 0.1201, 0.9254, 0.1144, 0.9224, 0.1091, 0.9172, 0.1044, 0.91, 0.1003, 0.9013, 0.1006, 0.8911, 0.09845, 0.8801, 0.09733, 0.8686, 0.09733, 0.8571, 0.09845, 0.846, 0.1006, 0.8356, 0.1038, 0.8265, 0.1079, 0.819, 0.1127, 0.8133, 0.118, 0.8097, 0.1236, 0.8083, 0.1293, 0.8091, 0.135, 0.8122, 0.1403, 0.8174, 0.1451, 0.8245, 0.1491, 0.8333, 0.1523, 0.8433, 0.8203, 0.8903, 0.8155, 0.8903, 0.8155, 0.8793, 0.8203, 0.8793, 0.8203, 0.8848, 0.8203, 0.8793, 0.8155, 0.8793, 0.8155, 0.8678, 0.8202, 0.8678, 0.8203, 0.8736, 0.07131, 0.8686, 0.07075, 0.8744, 0.07019, 0.8801, 0.06909, 0.8856, 0.06799, 0.8911, 0.06639, 0.8961, 0.0648, 0.9011, 0.06277, 0.9055, 0.06074, 0.9099, 0.05835, 0.9134, 0.05596, 0.917, 0.05331, 0.9196, 0.05066, 0.9222, 0.04784, 0.9237, 0.04503, 0.9253, 0.04216, 0.9257, 0.03929, 0.9261, 0.03647, 0.9254, 0.03366, 0.9247, 0.031, 0.9229, 0.02835, 0.9211, 0.02596, 0.9183, 0.02358, 0.9154, 0.02155, 0.9116, 0.01952, 0.9079, 0.01792, 0.9033, 0.01633, 0.8988, 0.01523, 0.8936, 0.01413, 0.8884, 0.01357, 0.8829, 0.01301, 0.8773, 0.01301, 0.8715, 0.01301, 0.8658, 0.01357, 0.86, 0.01413, 0.8543, 0.01523, 0.8488, 0.01633, 0.8433, 0.01792, 0.8383, 0.01599, 0.8331, 0.01802, 0.8287, 0.02005, 0.8243, 0.02244, 0.8208, 0.02482, 0.8172, 0.02748, 0.8146, 0.03013, 0.812, 0.03294, 0.8105, 0.03576, 0.8089, 0.04216, 0.8087, 0.04503, 0.8083, 0.04784, 0.809, 0.05378, 0.8098, 0.05643, 0.8116, 0.05908, 0.8134, 0.06147, 0.8163, 0.06386, 0.8191, 0.06589, 0.8229, 0.06792, 0.8267, 0.06951, 0.8312, 0.07111, 0.8358, 0.06909, 0.8408, 0.07019, 0.846, 0.07075, 0.8515, 0.07131, 0.8571, 0.07131, 0.8629, 0.5037, 0.8286, 0.5003, 0.8286, 0.5003, 0.8232, 0.5037, 0.8232, 0.5037, 0.8232, 0.5003, 0.8232, 0.5003, 0.8179, 0.5037, 0.8179, 0.5037, 0.8179, 0.5003, 0.8179, 0.5003, 0.813, 0.5037, 0.813, 0.4435, 0.8786, 0.4401, 0.8786, 0.4401, 0.8739, 0.4435, 0.8739, 0.4435, 0.8739, 0.4401, 0.8739, 0.4401, 0.8682, 0.4435, 0.8682, 0.4435, 0.8682, 0.4401, 0.8682, 0.4401, 0.8616, 0.4435, 0.8616, 0.4435, 0.8616, 0.4401, 0.8616, 0.4401, 0.8543, 0.4435, 0.8543, 0.4435, 0.8543, 0.4401, 0.8543, 0.4401, 0.8466, 0.4435, 0.8466, 0.4435, 0.8466, 0.4401, 0.8466, 0.4401, 0.8389, 0.4435, 0.8389, 0.4435, 0.8389, 0.4401, 0.8389, 0.4401, 0.8314, 0.4435, 0.8314, 0.4435, 0.8314, 0.4401, 0.8314, 0.4401, 0.8244, 0.4435, 0.8244, 0.4435, 0.8244, 0.4401, 0.8244, 0.4401, 0.8182, 0.4435, 0.8182, 0.4435, 0.8182, 0.4401, 0.8182, 0.4401, 0.813, 0.4435, 0.813, 0.5332, 0.8435, 0.5298, 0.8435, 0.5298, 0.839, 0.5332, 0.839, 0.5332, 0.839, 0.5298, 0.839, 0.5298, 0.834, 0.5332, 0.834, 0.5332, 0.834, 0.5298, 0.834, 0.5298, 0.8287, 0.5332, 0.8287, 0.5332, 0.8287, 0.5298, 0.8287, 0.5298, 0.8233, 0.5332, 0.8233, 0.5332, 0.8233, 0.5298, 0.8233, 0.5298, 0.818, 0.5332, 0.818, 0.5332, 0.818, 0.5298, 0.818, 0.5298, 0.813, 0.5332, 0.813, 0.4141, 0.8786, 0.4107, 0.8786, 0.4107, 0.8739, 0.4141, 0.8739, 0.4141, 0.8739, 0.4107, 0.8739, 0.4106, 0.8682, 0.414, 0.8682, 0.414, 0.8682, 0.4106, 0.8682, 0.4106, 0.8616, 0.414, 0.8616, 0.414, 0.8616, 0.4106, 0.8616, 0.4106, 0.8543, 0.414, 0.8543, 0.414, 0.8543, 0.4106, 0.8543, 0.4106, 0.8466, 0.414, 0.8466, 0.414, 0.8466, 0.4106, 0.8466, 0.4106, 0.8389, 0.414, 0.8389, 0.414, 0.8389, 0.4106, 0.8389, 0.4106, 0.8314, 0.414, 0.8314, 0.414, 0.8314, 0.4106, 0.8314, 0.4106, 0.8244, 0.414, 0.8244, 0.414, 0.8244, 0.4106, 0.8244, 0.4107, 0.8182, 0.4141, 0.8182, 0.4141, 0.8182, 0.4107, 0.8182, 0.4107, 0.813, 0.4141, 0.813, 0.5037, 0.8435, 0.5003, 0.8435, 0.5003, 0.839, 0.5037, 0.839, 0.2064, 0.8087, 0.2118, 0.8083, 0.2171, 0.8094, 0.2221, 0.812, 0.2266, 0.816, 0.2304, 0.8211, 0.2334, 0.8273, 0.2355, 0.8343, 0.2365, 0.8418, 0.2365, 0.8496, 0.2355, 0.8572, 0.2334, 0.8645, 0.2304, 0.8711, 0.2266, 0.8769, 0.2221, 0.8815, 0.2171, 0.8848, 0.2118, 0.8867, 0.2064, 0.8871, 0.2011, 0.886, 0.1961, 0.8834, 0.1916, 0.8794, 0.1878, 0.8742, 0.1848, 0.868, 0.1827, 0.861, 0.1816, 0.8535, 0.1816, 0.8458, 0.1827, 0.8381, 0.1848, 0.8309, 0.1878, 0.8242, 0.1916, 0.8185, 0.1961, 0.8139, 0.2011, 0.8105, 0.5037, 0.839, 0.5003, 0.839, 0.5003, 0.8339, 0.5037, 0.8339, 0.5037, 0.8339, 0.5003, 0.8339, 0.5003, 0.8286, 0.5037, 0.8286, 0.2927, 0.8083, 0.298, 0.8094, 0.303, 0.812, 0.3075, 0.816, 0.3113, 0.8211, 0.3143, 0.8273, 0.3164, 0.8343, 0.3175, 0.8418, 0.3175, 0.8496, 0.3164, 0.8572, 0.3143, 0.8645, 0.3113, 0.8711, 0.3075, 0.8769, 0.303, 0.8815, 0.298, 0.8848, 0.2927, 0.8867, 0.2873, 0.8871, 0.282, 0.886, 0.277, 0.8834, 0.2725, 0.8794, 0.2687, 0.8742, 0.2657, 0.868, 0.2636, 0.861, 0.2626, 0.8535, 0.2626, 0.8458, 0.2636, 0.8381, 0.2657, 0.8309, 0.2687, 0.8242, 0.2725, 0.8185, 0.277, 0.8139, 0.282, 0.8105, 0.2873, 0.8087])
me_cylinder.materials.append(mat_material_001)
me_cylinder.update()

# ---- objects
ob_cylinder = bpy.data.objects.new('Cylinder', me_cylinder)

# ---- transforms, parenting, visibility, modifiers, constraints
ob_cylinder.location = (0.0, 0.0, 0.0)
ob_cylinder.scale = (0.2344, 0.2344, 0.3678)

# ---- collection membership
col_collection.objects.link(ob_cylinder)

# ---- scene / render settings (as saved in the file)
scene.frame_start = 1; scene.frame_end = 250; scene.frame_set(1)
scene.render.engine = 'BLENDER_EEVEE_NEXT'
scene.cycles.sampling_pattern = 'TABULATED_SOBOL'
scene.cycles.use_light_tree = False
scene.view_settings.view_transform = 'Filmic'
bpy.context.view_layer.update()

# ---- added for rendering (the .blend has no active camera and no usable light): camera, sun
cam_auto = bpy.data.cameras.new('AutoCamera')
cam_auto.lens = 50.0
cam_auto.sensor_width = 36.0
cam_auto.clip_end = 1000.0
ob_auto_camera = bpy.data.objects.new('AutoCamera', cam_auto)
scene.collection.objects.link(ob_auto_camera)
ob_auto_camera.location = (0.951972, -1.14237, 0.758553)
ob_auto_camera.rotation_euler = (1.09748, -7.21219e-08, 0.694738)
scene.camera = ob_auto_camera
light_auto_sun = bpy.data.lights.new('AutoSun', 'SUN')
light_auto_sun.energy = 3.0
light_auto_sun.angle = 0.0523599
ob_auto_sun = bpy.data.objects.new('AutoSun', light_auto_sun)
scene.collection.objects.link(ob_auto_sun)
ob_auto_sun.rotation_euler = (0.872665, 0.174533, 0.523599)
bpy.context.view_layer.update()
